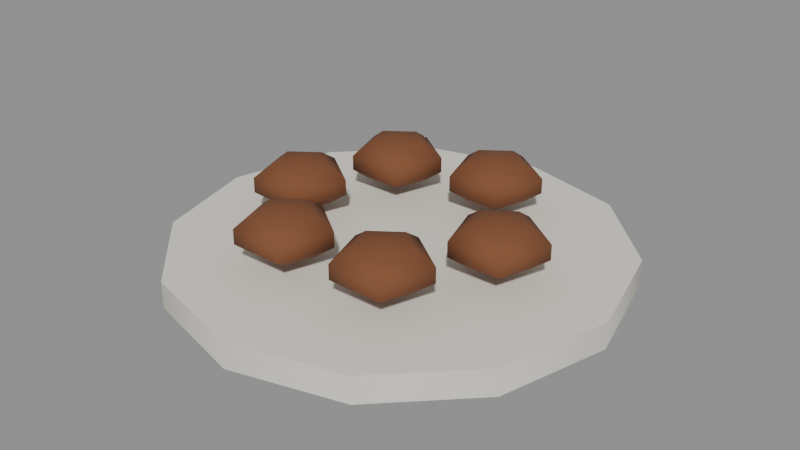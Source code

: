 # Source: good-shroomfry.blend  (saved by Blender 5.3.31; exported with 4.5.12 LTS)
import bpy
from mathutils import Matrix  # noqa: F401  (used for matrix-valued properties, if any)

bpy.ops.wm.read_factory_settings(use_empty=True)
scene = bpy.context.scene
scene.name = 'Scene'

# ---- materials (node trees are filled in below, after node groups)
mat_e4e0d4 = bpy.data.materials.new('#e4e0d4')
mat_e4e0d4.use_backface_culling = True
mat_e4e0d4.diffuse_color = (0.7758, 0.7454, 0.6584, 1.0)
mat_7a4a2c = bpy.data.materials.new('#7a4a2c')
mat_7a4a2c.use_backface_culling = True
mat_7a4a2c.diffuse_color = (0.1946, 0.06848, 0.02519, 1.0)

# ---- material node trees
mat_e4e0d4.use_nodes = True; mat_e4e0d4.node_tree.nodes.clear()
_N = mat_e4e0d4.node_tree.nodes; _L = mat_e4e0d4.node_tree.links
n0 = _N.new('ShaderNodeBsdfPrincipled'); n0.name = 'Principled BSDF'; n0.location = (-200, 100)
n0.inputs[0].default_value = (0.7758, 0.7454, 0.6584, 1.0)
n0.inputs[2].default_value = 0.9
n0.inputs[10].default_value = 0.005
n1 = _N.new('ShaderNodeOutputMaterial'); n1.name = 'Material Output'; n1.location = (200, 100)
_L.new(n0.outputs[0], n1.inputs[0])
n1.is_active_output = True
mat_7a4a2c.use_nodes = True; mat_7a4a2c.node_tree.nodes.clear()
_N = mat_7a4a2c.node_tree.nodes; _L = mat_7a4a2c.node_tree.links
n0 = _N.new('ShaderNodeBsdfPrincipled'); n0.name = 'Principled BSDF'; n0.location = (-200, 100)
n0.inputs[0].default_value = (0.1946, 0.06848, 0.02519, 1.0)
n0.inputs[2].default_value = 0.9
n0.inputs[10].default_value = 0.005
n1 = _N.new('ShaderNodeOutputMaterial'); n1.name = 'Material Output'; n1.location = (200, 100)
_L.new(n0.outputs[0], n1.inputs[0])
n1.is_active_output = True

# ---- meshes
me_e4e0d4 = bpy.data.meshes.new('#e4e0d4')
me_e4e0d4.from_pydata([(0.0, 0.1, -4.191e-09), (0.0, 0.1, 0.012), (0.05, 0.0866, -3.725e-09), (0.05, 0.0866, 0.012), (0.0866, 0.05, -2.328e-09), (0.0866, 0.05, 0.012), (0.1, -2.623e-10, 0.0), (0.1, 2.623e-10, 0.012), (0.0866, -0.05, 2.328e-09), (0.0866, -0.05, 0.012), (0.05, -0.0866, 3.725e-09), (0.05, -0.0866, 0.012), (0.0, -0.1, 4.191e-09), (0.0, -0.1, 0.012), (-0.05, -0.0866, 3.725e-09), (-0.05, -0.0866, 0.012), (-0.0866, -0.05, 2.328e-09), (-0.0866, -0.05, 0.012), (-0.1, -2.623e-10, 0.0), (-0.1, 2.623e-10, 0.012), (-0.0866, 0.05, -2.328e-09), (-0.0866, 0.05, 0.012), (-0.05, 0.0866, -3.725e-09), (-0.05, 0.0866, 0.012)], [], [(0, 1, 3, 2), (2, 3, 5, 4), (4, 5, 7, 6), (6, 7, 9, 8), (8, 9, 11, 10), (10, 11, 13, 12), (12, 13, 15, 14), (14, 15, 17, 16), (16, 17, 19, 18), (18, 19, 21, 20), (3, 1, 23, 21, 19, 17, 15, 13, 11, 9, 7, 5), (20, 21, 23, 22), (22, 23, 1, 0), (0, 2, 4, 6, 8, 10, 12, 14, 16, 18, 20, 22)])
me_e4e0d4.polygons.foreach_set('use_smooth', [1, 1, 1, 1, 1, 1, 1, 1, 1, 1, 0, 1, 1, 0])
_k = set([(0, 2), (0, 22), (1, 3), (1, 23), (2, 4), (3, 5), (4, 6), (5, 7), (6, 8), (7, 9), (8, 10), (9, 11), (10, 12), (11, 13), (12, 14), (13, 15), (14, 16), (15, 17), (16, 18), (17, 19), (18, 20), (19, 21), (20, 22), (21, 23)])
me_e4e0d4.attributes.new('sharp_edge', 'BOOLEAN', 'EDGE').data.foreach_set('value', [ (min(e.vertices), max(e.vertices)) in _k for e in me_e4e0d4.edges])
me_e4e0d4.materials.append(mat_e4e0d4)
me_e4e0d4.update()
me_7a4a2c_noshadow = bpy.data.meshes.new('#7a4a2c_noshadow')
me_7a4a2c_noshadow.from_pydata([(0.05, 9.617e-10, 0.039), (0.05, 0.01293, 0.0369), (0.05, 0.02092, 0.0314), (0.05, 0.02092, 0.0246), (0.05, 0.01293, 0.0191), (0.05, -9.617e-10, 0.017), (0.03462, -0.05253, 0.0369), (0.0623, 0.003996, 0.0369), (0.0699, 0.006466, 0.0314), (0.0699, 0.006466, 0.0246), (0.0623, 0.003996, 0.0191), (0.02702, -0.04207, 0.039), (-0.01321, -0.05592, 0.0369), (0.0576, -0.01046, 0.0369), (0.0623, -0.01693, 0.0314), (0.0623, -0.01693, 0.0246), (0.0576, -0.01046, 0.0191), (0.03932, -0.03807, 0.0369), (0.04692, -0.0356, 0.0314), (0.0424, -0.01046, 0.0369), (0.0377, -0.01693, 0.0314), (0.0377, -0.01693, 0.0246), (0.0424, -0.01046, 0.0191), (0.04692, -0.0356, 0.0246), (0.03932, -0.03807, 0.0191), (0.0377, 0.003996, 0.0369), (0.0301, 0.006466, 0.0314), (0.0301, 0.006466, 0.0246), (0.0377, 0.003996, 0.0191), (0.02702, -0.04207, 0.017), (-0.02081, -0.04546, 0.039), (0.02702, -0.02914, 0.0191), (0.02702, -0.02115, 0.0246), (0.02702, -0.02115, 0.0314), (0.02702, -0.02914, 0.0369), (-0.0419, -0.01752, 0.0369), (0.03932, -0.059, 0.0314), (0.03932, -0.059, 0.0246), (0.03462, -0.05253, 0.0191), (-0.008512, -0.04146, 0.0369), (0.01942, -0.05253, 0.0369), (-0.0009108, -0.03899, 0.0314), (0.01472, -0.059, 0.0314), (0.01472, -0.059, 0.0246), (0.01942, -0.05253, 0.0191), (-0.0009108, -0.03899, 0.0246), (0.01472, -0.03807, 0.0369), (-0.008512, -0.04146, 0.0191), (0.007121, -0.0356, 0.0314), (0.007121, -0.0356, 0.0246), (0.01472, -0.03807, 0.0191), (-0.02081, -0.04546, 0.017), (-0.0495, -0.00706, 0.039), (-0.02081, -0.03253, 0.0191), (-0.02081, -0.02454, 0.0246), (-0.02081, -0.02454, 0.0314), (-0.02081, -0.03253, 0.0369), (-0.02508, 0.02738, 0.0369), (-0.008512, -0.06239, 0.0314), (-0.008512, -0.06239, 0.0246), (-0.01321, -0.05592, 0.0191), (-0.0372, -0.003064, 0.0369), (-0.02841, -0.05592, 0.0369), (-0.0296, -0.0005944, 0.0314), (-0.03311, -0.06239, 0.0314), (-0.03311, -0.06239, 0.0246), (-0.02841, -0.05592, 0.0191), (-0.0296, -0.0005944, 0.0246), (-0.03311, -0.04146, 0.0369), (-0.0372, -0.003064, 0.0191), (-0.04071, -0.03899, 0.0314), (-0.04071, -0.03899, 0.0246), (-0.03311, -0.04146, 0.0191), (-0.0495, -0.00706, 0.017), (-0.03268, 0.03784, 0.039), (-0.0495, 0.005871, 0.0191), (-0.0495, 0.01386, 0.0246), (-0.0495, 0.01386, 0.0314), (-0.0495, 0.005871, 0.0369), (0.02178, 0.03749, 0.0369), (-0.0372, -0.02399, 0.0314), (-0.0372, -0.02399, 0.0246), (-0.0419, -0.01752, 0.0191), (-0.02038, 0.04184, 0.0369), (-0.0571, -0.01752, 0.0369), (-0.01278, 0.04431, 0.0314), (-0.0618, -0.02399, 0.0314), (-0.0618, -0.02399, 0.0246), (-0.0571, -0.01752, 0.0191), (-0.01278, 0.04431, 0.0246), (-0.0618, -0.003064, 0.0369), (-0.02038, 0.04184, 0.0191), (-0.0694, -0.0005944, 0.0314), (-0.0694, -0.0005944, 0.0246), (-0.0618, -0.003064, 0.0191), (-0.03268, 0.03784, 0.017), (0.01418, 0.04795, 0.039), (-0.03268, 0.05077, 0.0191), (-0.03268, 0.05876, 0.0246), (-0.03268, 0.05876, 0.0314), (-0.03268, 0.05077, 0.0369), (-0.02038, 0.02091, 0.0314), (-0.02038, 0.02091, 0.0246), (-0.02508, 0.02738, 0.0191), (0.02648, 0.05195, 0.0369), (-0.04028, 0.02738, 0.0369), (0.03408, 0.05442, 0.0314), (-0.04498, 0.02091, 0.0314), (-0.04498, 0.02091, 0.0246), (-0.04028, 0.02738, 0.0191), (0.03408, 0.05442, 0.0246), (-0.04498, 0.04184, 0.0369), (0.02648, 0.05195, 0.0191), (-0.05258, 0.04431, 0.0314), (-0.05258, 0.04431, 0.0246), (-0.04498, 0.04184, 0.0191), (0.01418, 0.04795, 0.017), (0.01418, 0.06088, 0.0191), (0.01418, 0.06887, 0.0246), (0.01418, 0.06887, 0.0314), (0.01418, 0.06088, 0.0369), (0.02648, 0.03102, 0.0314), (0.02648, 0.03102, 0.0246), (0.02178, 0.03749, 0.0191), (0.006579, 0.03749, 0.0369), (0.001882, 0.03102, 0.0314), (0.001882, 0.03102, 0.0246), (0.006579, 0.03749, 0.0191), (0.001882, 0.05195, 0.0369), (-0.005719, 0.05442, 0.0314), (-0.005719, 0.05442, 0.0246), (0.001882, 0.05195, 0.0191)], [], [(3, 2, 8, 9), (1, 0, 7), (4, 3, 9, 10), (2, 1, 7, 8), (5, 4, 10), (5, 10, 16), (9, 8, 14, 15), (7, 0, 13), (10, 9, 15, 16), (8, 7, 13, 14), (5, 16, 22), (15, 14, 20, 21), (13, 0, 19), (16, 15, 21, 22), (14, 13, 19, 20), (5, 22, 28), (21, 20, 26, 27), (19, 0, 25), (22, 21, 27, 28), (20, 19, 25, 26), (5, 28, 4), (27, 26, 2, 3), (25, 0, 1), (28, 27, 3, 4), (26, 25, 1, 2), (32, 33, 18, 23), (29, 31, 24), (33, 34, 17, 18), (31, 32, 23, 24), (34, 11, 17), (24, 23, 37, 38), (18, 17, 6, 36), (29, 24, 38), (23, 18, 36, 37), (17, 11, 6), (36, 6, 40, 42), (37, 36, 42, 43), (6, 11, 40), (29, 38, 44), (38, 37, 43, 44), (42, 40, 46, 48), (44, 43, 49, 50), (40, 11, 46), (43, 42, 48, 49), (29, 44, 50), (48, 46, 34, 33), (50, 49, 32, 31), (46, 11, 34), (49, 48, 33, 32), (29, 50, 31), (53, 54, 45, 47), (56, 30, 39), (54, 55, 41, 45), (51, 53, 47), (55, 56, 39, 41), (51, 47, 60), (45, 41, 58, 59), (39, 30, 12), (47, 45, 59, 60), (41, 39, 12, 58), (51, 60, 66), (12, 30, 62), (58, 12, 62, 64), (59, 58, 64, 65), (60, 59, 65, 66), (62, 30, 68), (65, 64, 70, 71), (51, 66, 72), (64, 62, 68, 70), (66, 65, 71, 72), (68, 30, 56), (71, 70, 55, 54), (51, 72, 53), (70, 68, 56, 55), (72, 71, 54, 53), (73, 75, 69), (77, 78, 61, 63), (75, 76, 67, 69), (78, 52, 61), (76, 77, 63, 67), (69, 67, 81, 82), (63, 61, 35, 80), (73, 69, 82), (67, 63, 80, 81), (61, 52, 35), (80, 35, 84, 86), (81, 80, 86, 87), (82, 81, 87, 88), (35, 52, 84), (73, 82, 88), (86, 84, 90, 92), (88, 87, 93, 94), (84, 52, 90), (87, 86, 92, 93), (73, 88, 94), (92, 90, 78, 77), (94, 93, 76, 75), (90, 52, 78), (93, 92, 77, 76), (73, 94, 75), (100, 74, 83), (98, 99, 85, 89), (95, 97, 91), (99, 100, 83, 85), (97, 98, 89, 91), (95, 91, 103), (89, 85, 101, 102), (83, 74, 57), (91, 89, 102, 103), (85, 83, 57, 101), (95, 103, 109), (101, 57, 105, 107), (102, 101, 107, 108), (57, 74, 105), (103, 102, 108, 109), (105, 74, 111), (108, 107, 113, 114), (95, 109, 115), (107, 105, 111, 113), (109, 108, 114, 115), (111, 74, 100), (114, 113, 99, 98), (95, 115, 97), (113, 111, 100, 99), (115, 114, 98, 97), (119, 120, 104, 106), (117, 118, 110, 112), (120, 96, 104), (118, 119, 106, 110), (116, 117, 112), (112, 110, 122, 123), (106, 104, 79, 121), (116, 112, 123), (110, 106, 121, 122), (104, 96, 79), (121, 79, 124, 125), (122, 121, 125, 126), (123, 122, 126, 127), (79, 96, 124), (116, 123, 127), (125, 124, 128, 129), (127, 126, 130, 131), (124, 96, 128), (126, 125, 129, 130), (116, 127, 131), (129, 128, 120, 119), (131, 130, 118, 117), (128, 96, 120), (130, 129, 119, 118), (116, 131, 117)])
me_7a4a2c_noshadow.polygons.foreach_set('use_smooth', [True] * 150)
me_7a4a2c_noshadow.materials.append(mat_7a4a2c)
me_7a4a2c_noshadow.update()

# ---- objects
ob_e4e0d4 = bpy.data.objects.new('#e4e0d4', me_e4e0d4)
ob_7a4a2c_noshadow = bpy.data.objects.new('#7a4a2c_noshadow', me_7a4a2c_noshadow)

# ---- transforms, parenting, visibility, modifiers, constraints
ob_e4e0d4.location = (0.0, 0.0, 0.0)
ob_7a4a2c_noshadow.location = (0.0, 0.0, 0.0)

# ---- collection membership
scene.collection.objects.link(ob_e4e0d4)
scene.collection.objects.link(ob_7a4a2c_noshadow)

# ---- scene / render settings (as saved in the file)
scene.frame_start = 1; scene.frame_end = 250; scene.frame_set(1)
scene.render.engine = 'BLENDER_EEVEE_NEXT'
scene.render.bake_bias = 0.0
scene.render.bake_samples = 0
scene.render.compositor_device = 'GPU'
scene.eevee.use_volume_custom_range = False
scene.eevee.fast_gi_thickness_near = 0.1
scene.eevee.fast_gi_thickness_far = 0.0
scene.eevee.ray_tracing_options.screen_trace_thickness = 0.1
bpy.context.view_layer.update()

# ---- added for rendering (the .blend has no active camera and no usable light): camera, sun + grey world if the file has none
cam_auto = bpy.data.cameras.new('AutoCamera')
cam_auto.lens = 50.0
cam_auto.sensor_width = 36.0
cam_auto.clip_end = 1000.0
ob_auto_camera = bpy.data.objects.new('AutoCamera', cam_auto)
scene.collection.objects.link(ob_auto_camera)
ob_auto_camera.location = (0.264169, -0.317003, 0.230835)
ob_auto_camera.rotation_euler = (1.09748, -7.21219e-08, 0.694738)
scene.camera = ob_auto_camera
light_auto_sun = bpy.data.lights.new('AutoSun', 'SUN')
light_auto_sun.energy = 3.0
light_auto_sun.angle = 0.0523599
ob_auto_sun = bpy.data.objects.new('AutoSun', light_auto_sun)
scene.collection.objects.link(ob_auto_sun)
ob_auto_sun.rotation_euler = (0.872665, 0.174533, 0.523599)
if scene.world is None:
    world_auto = bpy.data.worlds.new('AutoWorld')
    world_auto.color = (0.3, 0.3, 0.3)
    scene.world = world_auto
bpy.context.view_layer.update()
